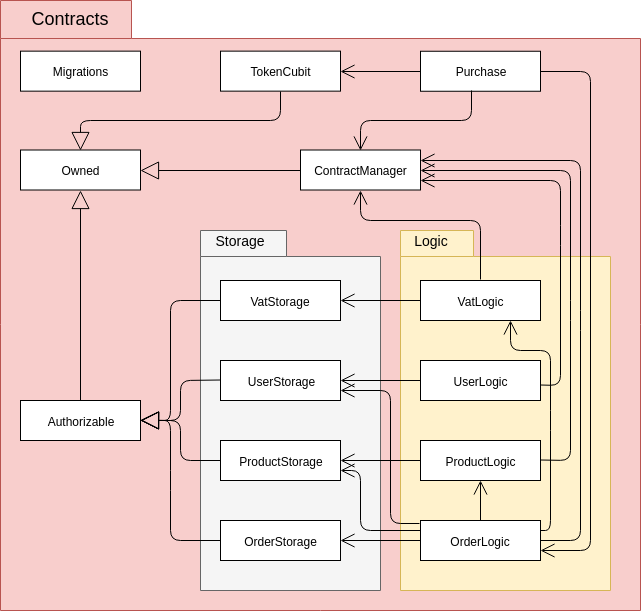

The diagram above was exported from draw.io. Its source (the exported page's mxGraphModel, read from the mxfile embedded in the PNG):
<mxGraphModel dx="1607" dy="1957" grid="0" gridSize="10" guides="1" tooltips="1" connect="1" arrows="1" fold="1" page="1" pageScale="1" pageWidth="850" pageHeight="1100" math="0" shadow="0">
  <root>
    <mxCell id="0" />
    <mxCell id="1" parent="0" />
    <mxCell id="2" value="" style="shape=folder;fontStyle=1;spacingTop=10;tabWidth=131;tabHeight=38;tabPosition=left;html=1;fillColor=#f8cecc;strokeColor=#b85450;gradientColor=none;" vertex="1" parent="1">
      <mxGeometry x="120" y="-722" width="640" height="610" as="geometry" />
    </mxCell>
    <mxCell id="3" value="" style="shape=folder;fontStyle=1;spacingTop=10;tabWidth=73;tabHeight=26;tabPosition=left;html=1;fillColor=#fff2cc;strokeColor=#d6b656;" vertex="1" parent="1">
      <mxGeometry x="520" y="-492" width="210" height="360" as="geometry" />
    </mxCell>
    <mxCell id="4" value="" style="shape=folder;fontStyle=1;spacingTop=10;tabWidth=86;tabHeight=26;tabPosition=left;html=1;fillColor=#f5f5f5;strokeColor=#666666;fontColor=#333333;" vertex="1" parent="1">
      <mxGeometry x="320" y="-492" width="180" height="360" as="geometry" />
    </mxCell>
    <mxCell id="5" value="VatLogic" style="rounded=0;whiteSpace=wrap;html=1;" vertex="1" parent="1">
      <mxGeometry x="540" y="-442" width="120" height="40" as="geometry" />
    </mxCell>
    <mxCell id="6" value="UserLogic" style="rounded=0;whiteSpace=wrap;html=1;" vertex="1" parent="1">
      <mxGeometry x="540" y="-362" width="120" height="40" as="geometry" />
    </mxCell>
    <mxCell id="7" value="ProductLogic" style="rounded=0;whiteSpace=wrap;html=1;" vertex="1" parent="1">
      <mxGeometry x="540" y="-282" width="120" height="40" as="geometry" />
    </mxCell>
    <mxCell id="8" value="OrderLogic" style="rounded=0;whiteSpace=wrap;html=1;" vertex="1" parent="1">
      <mxGeometry x="540" y="-202" width="120" height="40" as="geometry" />
    </mxCell>
    <mxCell id="9" value="VatStorage" style="rounded=0;whiteSpace=wrap;html=1;" vertex="1" parent="1">
      <mxGeometry x="340" y="-442" width="120" height="40" as="geometry" />
    </mxCell>
    <mxCell id="10" value="UserStorage" style="rounded=0;whiteSpace=wrap;html=1;" vertex="1" parent="1">
      <mxGeometry x="340" y="-362" width="120" height="40" as="geometry" />
    </mxCell>
    <mxCell id="11" value="ProductStorage" style="rounded=0;whiteSpace=wrap;html=1;" vertex="1" parent="1">
      <mxGeometry x="340" y="-282" width="120" height="40" as="geometry" />
    </mxCell>
    <mxCell id="12" value="OrderStorage" style="rounded=0;whiteSpace=wrap;html=1;" vertex="1" parent="1">
      <mxGeometry x="340" y="-202" width="120" height="40" as="geometry" />
    </mxCell>
    <mxCell id="13" value="Authorizable" style="rounded=0;whiteSpace=wrap;html=1;" vertex="1" parent="1">
      <mxGeometry x="140" y="-322" width="120" height="40" as="geometry" />
    </mxCell>
    <mxCell id="14" value="Owned" style="rounded=0;whiteSpace=wrap;html=1;" vertex="1" parent="1">
      <mxGeometry x="140" y="-572.5" width="120" height="40" as="geometry" />
    </mxCell>
    <mxCell id="15" value="ContractManager" style="rounded=0;whiteSpace=wrap;html=1;" vertex="1" parent="1">
      <mxGeometry x="420" y="-572.5" width="120" height="40" as="geometry" />
    </mxCell>
    <mxCell id="16" value="Migrations" style="rounded=0;whiteSpace=wrap;html=1;" vertex="1" parent="1">
      <mxGeometry x="140" y="-671.3529411764706" width="120" height="40" as="geometry" />
    </mxCell>
    <mxCell id="17" value="TokenCubit" style="rounded=0;whiteSpace=wrap;html=1;" vertex="1" parent="1">
      <mxGeometry x="340" y="-671.3626493566177" width="120" height="40" as="geometry" />
    </mxCell>
    <mxCell id="18" value="Purchase" style="rounded=0;whiteSpace=wrap;html=1;" vertex="1" parent="1">
      <mxGeometry x="540" y="-671.2451459099265" width="120" height="40" as="geometry" />
    </mxCell>
    <mxCell id="19" value="" style="endArrow=open;endFill=1;endSize=12;html=1;" edge="1" parent="1">
      <mxGeometry width="160" relative="1" as="geometry">
        <mxPoint x="540" y="-182" as="sourcePoint" />
        <mxPoint x="460" y="-182" as="targetPoint" />
      </mxGeometry>
    </mxCell>
    <mxCell id="20" value="" style="endArrow=open;endFill=1;endSize=12;html=1;" edge="1" parent="1">
      <mxGeometry width="160" relative="1" as="geometry">
        <mxPoint x="540" y="-262" as="sourcePoint" />
        <mxPoint x="460" y="-262" as="targetPoint" />
      </mxGeometry>
    </mxCell>
    <mxCell id="21" value="" style="endArrow=open;endFill=1;endSize=12;html=1;" edge="1" parent="1">
      <mxGeometry width="160" relative="1" as="geometry">
        <mxPoint x="540" y="-342" as="sourcePoint" />
        <mxPoint x="460" y="-342" as="targetPoint" />
      </mxGeometry>
    </mxCell>
    <mxCell id="22" value="" style="endArrow=open;endFill=1;endSize=12;html=1;" edge="1" parent="1">
      <mxGeometry width="160" relative="1" as="geometry">
        <mxPoint x="540" y="-422" as="sourcePoint" />
        <mxPoint x="460" y="-422" as="targetPoint" />
      </mxGeometry>
    </mxCell>
    <mxCell id="23" value="" style="endArrow=block;endSize=16;endFill=0;html=1;exitX=0;exitY=0.5;exitDx=0;exitDy=0;" edge="1" source="12" parent="1">
      <mxGeometry width="160" relative="1" as="geometry">
        <mxPoint x="310" y="-302" as="sourcePoint" />
        <mxPoint x="260" y="-302.5" as="targetPoint" />
        <Array as="points">
          <mxPoint x="290" y="-182" />
          <mxPoint x="290" y="-242" />
          <mxPoint x="290" y="-302" />
        </Array>
      </mxGeometry>
    </mxCell>
    <mxCell id="24" value="" style="endArrow=block;endSize=16;endFill=0;html=1;entryX=1;entryY=0.5;entryDx=0;entryDy=0;" edge="1" target="13" parent="1">
      <mxGeometry width="160" relative="1" as="geometry">
        <mxPoint x="340" y="-422" as="sourcePoint" />
        <mxPoint x="260" y="-422" as="targetPoint" />
        <Array as="points">
          <mxPoint x="290" y="-422" />
          <mxPoint x="290" y="-302" />
        </Array>
      </mxGeometry>
    </mxCell>
    <mxCell id="25" value="" style="endArrow=block;endSize=16;endFill=0;html=1;entryX=1;entryY=0.5;entryDx=0;entryDy=0;" edge="1" target="13" parent="1">
      <mxGeometry width="160" relative="1" as="geometry">
        <mxPoint x="340" y="-262" as="sourcePoint" />
        <mxPoint x="260" y="-262" as="targetPoint" />
        <Array as="points">
          <mxPoint x="300" y="-262" />
          <mxPoint x="300" y="-302" />
        </Array>
      </mxGeometry>
    </mxCell>
    <mxCell id="26" value="" style="endArrow=block;endSize=16;endFill=0;html=1;entryX=1;entryY=0.5;entryDx=0;entryDy=0;" edge="1" target="13" parent="1">
      <mxGeometry width="160" relative="1" as="geometry">
        <mxPoint x="340" y="-342.5" as="sourcePoint" />
        <mxPoint x="260" y="-342.5" as="targetPoint" />
        <Array as="points">
          <mxPoint x="300" y="-342" />
          <mxPoint x="300" y="-302" />
        </Array>
      </mxGeometry>
    </mxCell>
    <mxCell id="27" value="" style="endArrow=block;endSize=16;endFill=0;html=1;exitX=0.5;exitY=0;exitDx=0;exitDy=0;entryX=0.5;entryY=1;entryDx=0;entryDy=0;" edge="1" source="13" target="14" parent="1">
      <mxGeometry width="160" relative="1" as="geometry">
        <mxPoint x="250" y="-432" as="sourcePoint" />
        <mxPoint x="170" y="-432" as="targetPoint" />
      </mxGeometry>
    </mxCell>
    <mxCell id="28" value="" style="endArrow=block;endSize=16;endFill=0;html=1;entryX=1;entryY=0.5;entryDx=0;entryDy=0;" edge="1" target="14" parent="1">
      <mxGeometry width="160" relative="1" as="geometry">
        <mxPoint x="420" y="-552" as="sourcePoint" />
        <mxPoint x="350" y="-552.5" as="targetPoint" />
      </mxGeometry>
    </mxCell>
    <mxCell id="29" value="" style="endArrow=block;endSize=16;endFill=0;html=1;entryX=0.5;entryY=0;entryDx=0;entryDy=0;exitX=0.5;exitY=1;exitDx=0;exitDy=0;" edge="1" source="17" target="14" parent="1">
      <mxGeometry width="160" relative="1" as="geometry">
        <mxPoint x="340" y="-651" as="sourcePoint" />
        <mxPoint x="260" y="-651" as="targetPoint" />
        <Array as="points">
          <mxPoint x="400" y="-602" />
          <mxPoint x="200" y="-602" />
        </Array>
      </mxGeometry>
    </mxCell>
    <mxCell id="30" value="" style="endArrow=open;endFill=1;endSize=12;html=1;" edge="1" parent="1">
      <mxGeometry width="160" relative="1" as="geometry">
        <mxPoint x="540" y="-651" as="sourcePoint" />
        <mxPoint x="460" y="-651" as="targetPoint" />
      </mxGeometry>
    </mxCell>
    <mxCell id="31" value="" style="endArrow=open;endFill=1;endSize=12;html=1;exitX=1;exitY=0.5;exitDx=0;exitDy=0;entryX=1;entryY=0.75;entryDx=0;entryDy=0;" edge="1" source="18" target="8" parent="1">
      <mxGeometry width="160" relative="1" as="geometry">
        <mxPoint x="680" y="-602" as="sourcePoint" />
        <mxPoint x="660" y="-182" as="targetPoint" />
        <Array as="points">
          <mxPoint x="710" y="-651" />
          <mxPoint x="710" y="-172" />
        </Array>
      </mxGeometry>
    </mxCell>
    <mxCell id="32" value="" style="endArrow=open;endFill=1;endSize=12;html=1;" edge="1" parent="1">
      <mxGeometry width="160" relative="1" as="geometry">
        <mxPoint x="600" y="-443" as="sourcePoint" />
        <mxPoint x="480" y="-532" as="targetPoint" />
        <Array as="points">
          <mxPoint x="600" y="-502" />
          <mxPoint x="480" y="-502" />
        </Array>
      </mxGeometry>
    </mxCell>
    <mxCell id="33" value="" style="endArrow=open;endFill=1;endSize=12;html=1;entryX=1;entryY=0.5;entryDx=0;entryDy=0;" edge="1" target="15" parent="1">
      <mxGeometry width="160" relative="1" as="geometry">
        <mxPoint x="660" y="-262.5" as="sourcePoint" />
        <mxPoint x="660" y="-552" as="targetPoint" />
        <Array as="points">
          <mxPoint x="690" y="-262" />
          <mxPoint x="690" y="-412" />
          <mxPoint x="690" y="-552" />
        </Array>
      </mxGeometry>
    </mxCell>
    <mxCell id="34" value="" style="endArrow=open;endFill=1;endSize=12;html=1;entryX=1;entryY=0.75;entryDx=0;entryDy=0;" edge="1" target="15" parent="1">
      <mxGeometry width="160" relative="1" as="geometry">
        <mxPoint x="660" y="-337.5" as="sourcePoint" />
        <mxPoint x="540" y="-627" as="targetPoint" />
        <Array as="points">
          <mxPoint x="680" y="-337" />
          <mxPoint x="680" y="-487" />
          <mxPoint x="680" y="-542" />
        </Array>
      </mxGeometry>
    </mxCell>
    <mxCell id="35" value="" style="endArrow=open;endFill=1;endSize=12;html=1;exitX=0.425;exitY=0.989;exitDx=0;exitDy=0;exitPerimeter=0;entryX=0.5;entryY=0;entryDx=0;entryDy=0;" edge="1" source="18" target="15" parent="1">
      <mxGeometry width="160" relative="1" as="geometry">
        <mxPoint x="460" y="-608.6666259765625" as="sourcePoint" />
        <mxPoint x="480" y="-582" as="targetPoint" />
        <Array as="points">
          <mxPoint x="591" y="-602" />
          <mxPoint x="480" y="-602" />
        </Array>
      </mxGeometry>
    </mxCell>
    <mxCell id="36" value="" style="endArrow=open;endFill=1;endSize=12;html=1;entryX=1;entryY=0.75;entryDx=0;entryDy=0;" edge="1" target="11" parent="1">
      <mxGeometry width="160" relative="1" as="geometry">
        <mxPoint x="540" y="-192" as="sourcePoint" />
        <mxPoint x="460" y="-192" as="targetPoint" />
        <Array as="points">
          <mxPoint x="480" y="-192" />
          <mxPoint x="480" y="-252" />
        </Array>
      </mxGeometry>
    </mxCell>
    <mxCell id="37" value="" style="endArrow=open;endFill=1;endSize=12;html=1;entryX=1;entryY=0.75;entryDx=0;entryDy=0;exitX=-0.011;exitY=0.082;exitDx=0;exitDy=0;exitPerimeter=0;" edge="1" source="8" target="10" parent="1">
      <mxGeometry width="160" relative="1" as="geometry">
        <mxPoint x="537" y="-198" as="sourcePoint" />
        <mxPoint x="460" y="-262" as="targetPoint" />
        <Array as="points">
          <mxPoint x="510" y="-199" />
          <mxPoint x="510" y="-332" />
        </Array>
      </mxGeometry>
    </mxCell>
    <mxCell id="38" value="" style="endArrow=open;endFill=1;endSize=12;html=1;exitX=0.5;exitY=0;exitDx=0;exitDy=0;entryX=0.5;entryY=1;entryDx=0;entryDy=0;" edge="1" source="8" target="7" parent="1">
      <mxGeometry width="160" relative="1" as="geometry">
        <mxPoint x="599.9999999999998" y="-222" as="sourcePoint" />
        <mxPoint x="519.9999999999998" y="-222" as="targetPoint" />
      </mxGeometry>
    </mxCell>
    <mxCell id="39" value="" style="endArrow=open;endFill=1;endSize=12;html=1;entryX=1;entryY=0.25;entryDx=0;entryDy=0;" edge="1" target="15" parent="1">
      <mxGeometry width="160" relative="1" as="geometry">
        <mxPoint x="660" y="-182" as="sourcePoint" />
        <mxPoint x="540" y="-573" as="targetPoint" />
        <Array as="points">
          <mxPoint x="700" y="-182" />
          <mxPoint x="700" y="-402" />
          <mxPoint x="700" y="-562" />
        </Array>
      </mxGeometry>
    </mxCell>
    <mxCell id="40" value="" style="endArrow=open;endFill=1;endSize=12;html=1;exitX=1;exitY=0.25;exitDx=0;exitDy=0;entryX=0.75;entryY=1;entryDx=0;entryDy=0;" edge="1" source="8" target="5" parent="1">
      <mxGeometry width="160" relative="1" as="geometry">
        <mxPoint x="670" y="-222" as="sourcePoint" />
        <mxPoint x="660" y="-412" as="targetPoint" />
        <Array as="points">
          <mxPoint x="670" y="-192" />
          <mxPoint x="670" y="-302" />
          <mxPoint x="670" y="-372" />
          <mxPoint x="630" y="-372" />
        </Array>
      </mxGeometry>
    </mxCell>
    <mxCell id="41" value="&lt;font style=&quot;font-size: 14px&quot;&gt;Storage&lt;/font&gt;" style="text;html=1;strokeColor=none;fillColor=none;align=center;verticalAlign=middle;whiteSpace=wrap;rounded=0;" vertex="1" parent="1">
      <mxGeometry x="340" y="-492" width="40" height="20" as="geometry" />
    </mxCell>
    <mxCell id="42" value="&lt;font style=&quot;font-size: 14px&quot;&gt;Logic&lt;/font&gt;" style="text;html=1;strokeColor=none;fillColor=none;align=center;verticalAlign=middle;whiteSpace=wrap;rounded=0;" vertex="1" parent="1">
      <mxGeometry x="530" y="-492" width="40" height="20" as="geometry" />
    </mxCell>
    <mxCell id="43" value="&lt;font style=&quot;font-size: 18px&quot;&gt;Contracts&lt;/font&gt;" style="text;html=1;strokeColor=none;fillColor=none;align=center;verticalAlign=middle;whiteSpace=wrap;rounded=0;" vertex="1" parent="1">
      <mxGeometry x="140" y="-716" width="100" height="24" as="geometry" />
    </mxCell>
  </root>
</mxGraphModel>